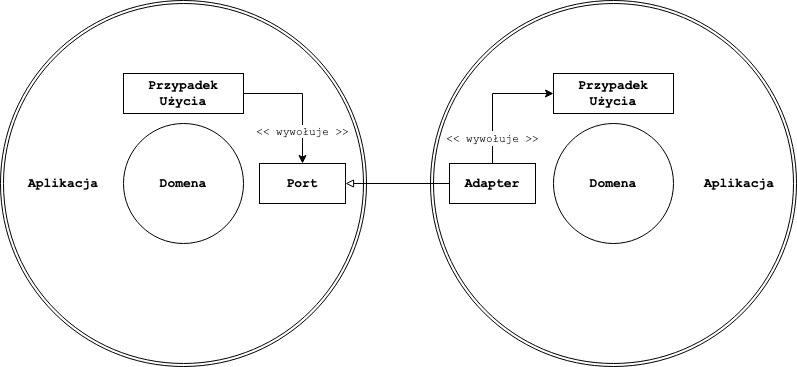

The diagram above was exported from draw.io. Its source (the exported page's mxGraphModel, read from the mxfile embedded in the PNG):
<mxGraphModel dx="1188" dy="739" grid="1" gridSize="10" guides="1" tooltips="1" connect="1" arrows="1" fold="1" page="1" pageScale="1" pageWidth="827" pageHeight="1169" math="0" shadow="0">
  <root>
    <mxCell id="0" />
    <mxCell id="1" parent="0" />
    <mxCell id="7kHLkpyoPONS08DYd75G-20" value="" style="ellipse;whiteSpace=wrap;html=1;aspect=fixed;perimeterSpacing=1;" vertex="1" parent="1">
      <mxGeometry x="21" y="20" width="366" height="366" as="geometry" />
    </mxCell>
    <mxCell id="7kHLkpyoPONS08DYd75G-21" value="" style="ellipse;whiteSpace=wrap;html=1;aspect=fixed;perimeterSpacing=1;" vertex="1" parent="1">
      <mxGeometry x="451" y="20" width="366" height="366" as="geometry" />
    </mxCell>
    <mxCell id="7kHLkpyoPONS08DYd75G-22" value="" style="ellipse;whiteSpace=wrap;html=1;aspect=fixed;" vertex="1" parent="1">
      <mxGeometry x="24" y="23" width="360" height="360" as="geometry" />
    </mxCell>
    <mxCell id="7kHLkpyoPONS08DYd75G-23" value="" style="ellipse;whiteSpace=wrap;html=1;aspect=fixed;perimeterSpacing=1;" vertex="1" parent="1">
      <mxGeometry x="454" y="23" width="360" height="360" as="geometry" />
    </mxCell>
    <mxCell id="7kHLkpyoPONS08DYd75G-24" value="" style="ellipse;whiteSpace=wrap;html=1;aspect=fixed;" vertex="1" parent="1">
      <mxGeometry x="144" y="143" width="120" height="120" as="geometry" />
    </mxCell>
    <mxCell id="7kHLkpyoPONS08DYd75G-25" value="" style="ellipse;whiteSpace=wrap;html=1;aspect=fixed;" vertex="1" parent="1">
      <mxGeometry x="574" y="143" width="120" height="120" as="geometry" />
    </mxCell>
    <mxCell id="7kHLkpyoPONS08DYd75G-40" style="edgeStyle=orthogonalEdgeStyle;rounded=0;orthogonalLoop=1;jettySize=auto;html=1;exitX=1;exitY=0.5;exitDx=0;exitDy=0;fontFamily=Courier New;fontSize=11;endArrow=classic;endFill=1;" edge="1" parent="1" source="7kHLkpyoPONS08DYd75G-28" target="7kHLkpyoPONS08DYd75G-35">
      <mxGeometry relative="1" as="geometry" />
    </mxCell>
    <mxCell id="7kHLkpyoPONS08DYd75G-41" value="&amp;lt;&amp;lt; wywołuje &amp;gt;&amp;gt;" style="edgeLabel;html=1;align=center;verticalAlign=middle;resizable=0;points=[];fontSize=11;fontFamily=Courier New;" vertex="1" connectable="0" parent="7kHLkpyoPONS08DYd75G-40">
      <mxGeometry x="0.5039" y="-1" relative="1" as="geometry">
        <mxPoint x="1" as="offset" />
      </mxGeometry>
    </mxCell>
    <mxCell id="7kHLkpyoPONS08DYd75G-28" value="&lt;font style=&quot;font-size: 13px&quot; face=&quot;Courier New&quot;&gt;&lt;b&gt;Przypadek Użycia&lt;br&gt;&lt;/b&gt;&lt;/font&gt;" style="rounded=0;whiteSpace=wrap;html=1;fontStyle=0" vertex="1" parent="1">
      <mxGeometry x="144" y="93" width="120" height="40" as="geometry" />
    </mxCell>
    <mxCell id="7kHLkpyoPONS08DYd75G-29" value="&lt;font style=&quot;font-size: 13px&quot; face=&quot;Courier New&quot;&gt;&lt;b&gt;Przypadek Użycia&lt;br&gt;&lt;/b&gt;&lt;/font&gt;" style="rounded=0;whiteSpace=wrap;html=1;fontStyle=0" vertex="1" parent="1">
      <mxGeometry x="574" y="93" width="120" height="40" as="geometry" />
    </mxCell>
    <mxCell id="7kHLkpyoPONS08DYd75G-31" value="&lt;font style=&quot;font-size: 13px&quot; face=&quot;Courier New&quot;&gt;&lt;b&gt;Aplikacja&lt;/b&gt;&lt;/font&gt;" style="text;html=1;strokeColor=none;fillColor=none;align=center;verticalAlign=middle;whiteSpace=wrap;rounded=0;" vertex="1" parent="1">
      <mxGeometry x="64" y="193" width="40" height="20" as="geometry" />
    </mxCell>
    <mxCell id="7kHLkpyoPONS08DYd75G-32" value="Aplikacja" style="text;html=1;strokeColor=none;fillColor=none;align=center;verticalAlign=middle;whiteSpace=wrap;rounded=0;fontSize=13;fontFamily=Courier New;fontStyle=1" vertex="1" parent="1">
      <mxGeometry x="740" y="193" width="40" height="20" as="geometry" />
    </mxCell>
    <mxCell id="7kHLkpyoPONS08DYd75G-33" value="Domena" style="text;html=1;strokeColor=none;fillColor=none;align=center;verticalAlign=middle;whiteSpace=wrap;rounded=0;fontSize=13;fontFamily=Courier New;fontStyle=1" vertex="1" parent="1">
      <mxGeometry x="614" y="193" width="40" height="20" as="geometry" />
    </mxCell>
    <mxCell id="7kHLkpyoPONS08DYd75G-34" value="&lt;font style=&quot;font-size: 13px&quot; face=&quot;Courier New&quot;&gt;&lt;b&gt;Domena&lt;/b&gt;&lt;/font&gt;" style="text;html=1;strokeColor=none;fillColor=none;align=center;verticalAlign=middle;whiteSpace=wrap;rounded=0;" vertex="1" parent="1">
      <mxGeometry x="184" y="193" width="40" height="20" as="geometry" />
    </mxCell>
    <mxCell id="7kHLkpyoPONS08DYd75G-35" value="&lt;font style=&quot;font-size: 13px&quot; face=&quot;Courier New&quot;&gt;&lt;b&gt;Port&lt;/b&gt;&lt;/font&gt;" style="rounded=0;whiteSpace=wrap;html=1;fontStyle=0" vertex="1" parent="1">
      <mxGeometry x="280" y="183" width="86" height="40" as="geometry" />
    </mxCell>
    <mxCell id="7kHLkpyoPONS08DYd75G-37" style="edgeStyle=orthogonalEdgeStyle;rounded=0;orthogonalLoop=1;jettySize=auto;html=1;exitX=0.5;exitY=0;exitDx=0;exitDy=0;entryX=0;entryY=0.5;entryDx=0;entryDy=0;fontFamily=Courier New;fontSize=13;" edge="1" parent="1" source="7kHLkpyoPONS08DYd75G-36" target="7kHLkpyoPONS08DYd75G-29">
      <mxGeometry relative="1" as="geometry" />
    </mxCell>
    <mxCell id="7kHLkpyoPONS08DYd75G-38" value="&lt;font style=&quot;font-size: 11px&quot;&gt;&amp;lt;&amp;lt; wywołuje &amp;gt;&amp;gt;&lt;br&gt;&lt;/font&gt;" style="edgeLabel;html=1;align=center;verticalAlign=middle;resizable=0;points=[];fontSize=13;fontFamily=Courier New;" vertex="1" connectable="0" parent="7kHLkpyoPONS08DYd75G-37">
      <mxGeometry x="-0.4715" y="-1" relative="1" as="geometry">
        <mxPoint x="-1" y="10" as="offset" />
      </mxGeometry>
    </mxCell>
    <mxCell id="7kHLkpyoPONS08DYd75G-39" style="edgeStyle=orthogonalEdgeStyle;rounded=0;orthogonalLoop=1;jettySize=auto;html=1;exitX=0;exitY=0.5;exitDx=0;exitDy=0;fontFamily=Courier New;fontSize=11;endArrow=block;endFill=0;" edge="1" parent="1" source="7kHLkpyoPONS08DYd75G-36" target="7kHLkpyoPONS08DYd75G-35">
      <mxGeometry relative="1" as="geometry" />
    </mxCell>
    <mxCell id="7kHLkpyoPONS08DYd75G-36" value="&lt;font style=&quot;font-size: 13px&quot; face=&quot;Courier New&quot;&gt;&lt;b&gt;Adapter&lt;/b&gt;&lt;/font&gt;" style="rounded=0;whiteSpace=wrap;html=1;fontStyle=0" vertex="1" parent="1">
      <mxGeometry x="470" y="183" width="86" height="40" as="geometry" />
    </mxCell>
  </root>
</mxGraphModel>